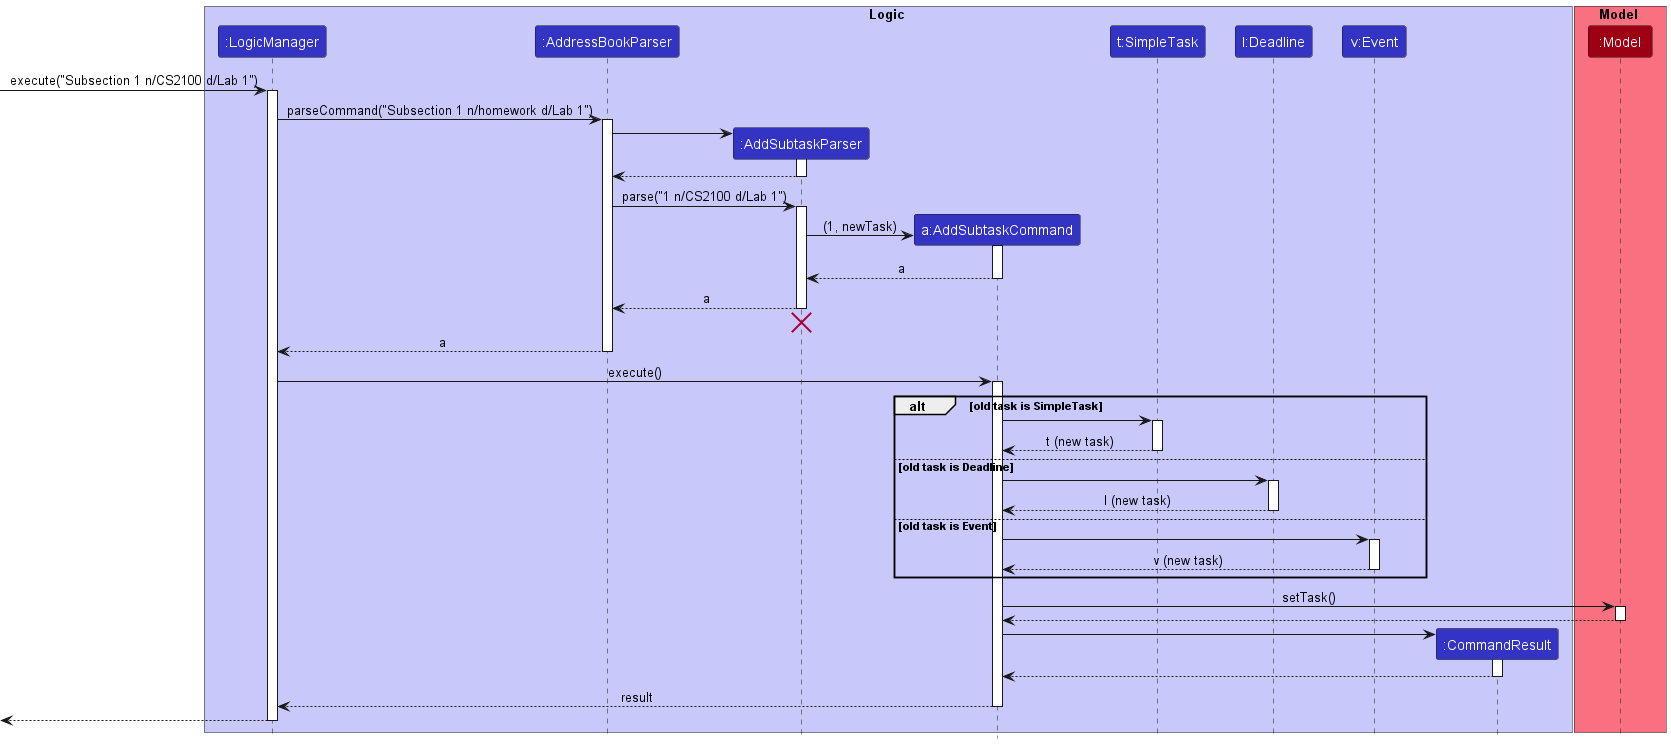

The diagram above was rendered by PlantUML. Its source (embedded in the PNG):
@startuml
!include style.puml

box Logic LOGIC_COLOR_T1
participant ":LogicManager" as LogicManager LOGIC_COLOR
participant ":AddressBookParser" as AddressBookParser LOGIC_COLOR
participant ":AddSubtaskParser" as AddSubtaskParser LOGIC_COLOR
participant "a:AddSubtaskCommand" as AddSubtaskCommand LOGIC_COLOR
participant "t:SimpleTask" as SimpleTask LOGIC_COLOR
participant "l:Deadline" as Deadline LOGIC_COLOR
participant "v:Event" as Event LOGIC_COLOR
participant ":CommandResult" as CommandResult LOGIC_COLOR


end box

box Model MODEL_COLOR_T1
participant ":Model" as Model MODEL_COLOR
end box

[-> LogicManager : execute("Subsection 1 n/CS2100 d/Lab 1")
activate LogicManager

LogicManager -> AddressBookParser : parseCommand("Subsection 1 n/homework d/Lab 1")
activate AddressBookParser

create AddSubtaskParser
AddressBookParser -> AddSubtaskParser
activate AddSubtaskParser

AddSubtaskParser --> AddressBookParser
deactivate AddSubtaskParser

AddressBookParser -> AddSubtaskParser : parse("1 n/CS2100 d/Lab 1")
activate AddSubtaskParser

create AddSubtaskCommand
AddSubtaskParser -> AddSubtaskCommand : (1, newTask)
activate AddSubtaskCommand

AddSubtaskCommand --> AddSubtaskParser : a
deactivate AddSubtaskCommand

AddSubtaskParser --> AddressBookParser : a
deactivate AddSubtaskParser
'Hidden arrow to position the destroy marker below the end of the activation bar.
AddSubtaskParser -[hidden]-> AddressBookParser
destroy AddSubtaskParser

AddressBookParser --> LogicManager : a
deactivate AddressBookParser

LogicManager -> AddSubtaskCommand : execute()
activate AddSubtaskCommand

alt old task is SimpleTask

    AddSubtaskCommand -> SimpleTask
    activate SimpleTask

    SimpleTask --> AddSubtaskCommand : t (new task)
    deactivate SimpleTask

else old task is Deadline
    AddSubtaskCommand -> Deadline
    activate Deadline

    Deadline --> AddSubtaskCommand : l (new task)
    deactivate Deadline

else old task is Event
    AddSubtaskCommand -> Event
    activate Event

    Event --> AddSubtaskCommand : v (new task)
    deactivate Event
end

AddSubtaskCommand -> Model : setTask()
activate Model

Model --> AddSubtaskCommand
deactivate Model

create CommandResult
AddSubtaskCommand -> CommandResult
activate CommandResult

CommandResult --> AddSubtaskCommand
deactivate CommandResult

AddSubtaskCommand --> LogicManager : result
deactivate AddSubtaskCommand

[<--LogicManager
deactivate LogicManager
@enduml